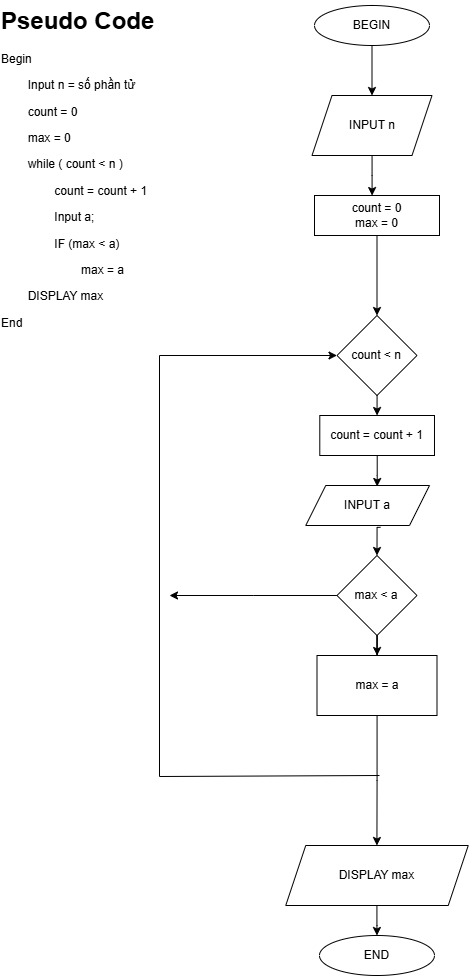

The diagram above was exported from draw.io. Its source (the exported page's mxGraphModel, read from the mxfile embedded in the PNG):
<mxGraphModel dx="1830" dy="919" grid="1" gridSize="10" guides="1" tooltips="1" connect="1" arrows="1" fold="1" page="1" pageScale="1" pageWidth="850" pageHeight="1100" math="0" shadow="0">
  <root>
    <mxCell id="0" />
    <mxCell id="1" parent="0" />
    <mxCell id="F4ty-Zw6vUy4Fcf96idx-2" value="&lt;h1 style=&quot;margin-top: 0px;&quot;&gt;Pseudo Code&lt;/h1&gt;&lt;p&gt;Begin&lt;/p&gt;&lt;p&gt;&lt;span style=&quot;white-space: pre;&quot;&gt;&lt;span style=&quot;white-space: pre;&quot;&gt;&#09;&lt;/span&gt;Input n = số phần tử&lt;/span&gt;&lt;/p&gt;&lt;p&gt;&lt;span style=&quot;white-space: pre;&quot;&gt;&#09;&lt;/span&gt;count = 0&lt;br&gt;&lt;/p&gt;&lt;p&gt;&lt;span style=&quot;white-space: pre;&quot;&gt;&#09;&lt;/span&gt;max = 0&lt;br&gt;&lt;/p&gt;&lt;p&gt;&lt;span style=&quot;white-space: pre;&quot;&gt;&#09;&lt;/span&gt;while ( count &amp;lt; n )&lt;br&gt;&lt;/p&gt;&lt;p&gt;&lt;span style=&quot;white-space: pre;&quot;&gt;&#09;&lt;/span&gt;&lt;span style=&quot;white-space: pre;&quot;&gt;&#09;&lt;/span&gt;count = count + 1&lt;br&gt;&lt;/p&gt;&lt;p&gt;&lt;span style=&quot;white-space: pre;&quot;&gt;&#09;&lt;/span&gt;&lt;span style=&quot;white-space: pre;&quot;&gt;&#09;&lt;/span&gt;Input a;&lt;br&gt;&lt;/p&gt;&lt;p&gt;&lt;span style=&quot;white-space: pre;&quot;&gt;&#09;&lt;/span&gt;&lt;span style=&quot;white-space: pre;&quot;&gt;&#09;&lt;/span&gt;IF (max &amp;lt; a)&lt;br&gt;&lt;/p&gt;&lt;p&gt;&lt;span style=&quot;white-space: pre;&quot;&gt;&#09;&lt;/span&gt;&lt;span style=&quot;white-space: pre;&quot;&gt;&#09;&lt;/span&gt;&lt;span style=&quot;white-space: pre;&quot;&gt;&#09;&lt;/span&gt;max = a&lt;/p&gt;&lt;p&gt;&lt;span style=&quot;white-space: pre;&quot;&gt;&#09;&lt;/span&gt;DISPLAY max&lt;br&gt;&lt;/p&gt;&lt;p&gt;&lt;span style=&quot;background-color: transparent; color: light-dark(rgb(0, 0, 0), rgb(255, 255, 255));&quot;&gt;End&lt;/span&gt;&lt;/p&gt;" style="text;html=1;whiteSpace=wrap;overflow=hidden;rounded=0;" parent="1" vertex="1">
      <mxGeometry x="110" y="25" width="240" height="325" as="geometry" />
    </mxCell>
    <mxCell id="F4ty-Zw6vUy4Fcf96idx-5" value="" style="edgeStyle=orthogonalEdgeStyle;rounded=0;orthogonalLoop=1;jettySize=auto;html=1;" parent="1" source="F4ty-Zw6vUy4Fcf96idx-3" target="F4ty-Zw6vUy4Fcf96idx-4" edge="1">
      <mxGeometry relative="1" as="geometry" />
    </mxCell>
    <mxCell id="F4ty-Zw6vUy4Fcf96idx-3" value="BEGIN" style="ellipse;whiteSpace=wrap;html=1;" parent="1" vertex="1">
      <mxGeometry x="425" y="30" width="115" height="40" as="geometry" />
    </mxCell>
    <mxCell id="F4ty-Zw6vUy4Fcf96idx-14" value="" style="edgeStyle=orthogonalEdgeStyle;rounded=0;orthogonalLoop=1;jettySize=auto;html=1;" parent="1" source="F4ty-Zw6vUy4Fcf96idx-4" edge="1">
      <mxGeometry relative="1" as="geometry">
        <mxPoint x="482.5999999999999" y="220.05106382978715" as="targetPoint" />
      </mxGeometry>
    </mxCell>
    <mxCell id="F4ty-Zw6vUy4Fcf96idx-4" value="INPUT n" style="shape=parallelogram;perimeter=parallelogramPerimeter;whiteSpace=wrap;html=1;fixedSize=1;" parent="1" vertex="1">
      <mxGeometry x="422.5" y="120" width="120" height="60" as="geometry" />
    </mxCell>
    <mxCell id="F4ty-Zw6vUy4Fcf96idx-10" value="END" style="ellipse;whiteSpace=wrap;html=1;" parent="1" vertex="1">
      <mxGeometry x="429.98" y="960" width="115" height="40" as="geometry" />
    </mxCell>
    <mxCell id="F4ty-Zw6vUy4Fcf96idx-41" value="" style="edgeStyle=orthogonalEdgeStyle;rounded=0;orthogonalLoop=1;jettySize=auto;html=1;" parent="1" source="F4ty-Zw6vUy4Fcf96idx-38" target="F4ty-Zw6vUy4Fcf96idx-39" edge="1">
      <mxGeometry relative="1" as="geometry" />
    </mxCell>
    <mxCell id="F4ty-Zw6vUy4Fcf96idx-38" value="count = 0&lt;div&gt;max = 0&lt;/div&gt;" style="rounded=0;whiteSpace=wrap;html=1;" parent="1" vertex="1">
      <mxGeometry x="425" y="220" width="125" height="40" as="geometry" />
    </mxCell>
    <mxCell id="F4ty-Zw6vUy4Fcf96idx-54" value="" style="edgeStyle=orthogonalEdgeStyle;rounded=0;orthogonalLoop=1;jettySize=auto;html=1;" parent="1" source="F4ty-Zw6vUy4Fcf96idx-39" target="F4ty-Zw6vUy4Fcf96idx-52" edge="1">
      <mxGeometry relative="1" as="geometry" />
    </mxCell>
    <mxCell id="F4ty-Zw6vUy4Fcf96idx-39" value="count &amp;lt; n" style="rhombus;whiteSpace=wrap;html=1;" parent="1" vertex="1">
      <mxGeometry x="447.49" y="340" width="80" height="80" as="geometry" />
    </mxCell>
    <mxCell id="F4ty-Zw6vUy4Fcf96idx-60" style="edgeStyle=orthogonalEdgeStyle;rounded=0;orthogonalLoop=1;jettySize=auto;html=1;entryX=0.5;entryY=0;entryDx=0;entryDy=0;exitX=0.604;exitY=1.045;exitDx=0;exitDy=0;exitPerimeter=0;" parent="1" source="F4ty-Zw6vUy4Fcf96idx-40" target="F4ty-Zw6vUy4Fcf96idx-43" edge="1">
      <mxGeometry relative="1" as="geometry" />
    </mxCell>
    <mxCell id="F4ty-Zw6vUy4Fcf96idx-40" value="INPUT a" style="shape=parallelogram;perimeter=parallelogramPerimeter;whiteSpace=wrap;html=1;fixedSize=1;" parent="1" vertex="1">
      <mxGeometry x="416.25" y="510" width="123.75" height="40" as="geometry" />
    </mxCell>
    <mxCell id="F4ty-Zw6vUy4Fcf96idx-48" value="" style="edgeStyle=orthogonalEdgeStyle;rounded=0;orthogonalLoop=1;jettySize=auto;html=1;" parent="1" source="F4ty-Zw6vUy4Fcf96idx-43" target="F4ty-Zw6vUy4Fcf96idx-45" edge="1">
      <mxGeometry relative="1" as="geometry" />
    </mxCell>
    <mxCell id="F4ty-Zw6vUy4Fcf96idx-62" style="edgeStyle=orthogonalEdgeStyle;rounded=0;orthogonalLoop=1;jettySize=auto;html=1;" parent="1" source="F4ty-Zw6vUy4Fcf96idx-43" edge="1">
      <mxGeometry relative="1" as="geometry">
        <mxPoint x="280" y="620" as="targetPoint" />
      </mxGeometry>
    </mxCell>
    <mxCell id="F4ty-Zw6vUy4Fcf96idx-43" value="max &amp;lt; a" style="rhombus;whiteSpace=wrap;html=1;" parent="1" vertex="1">
      <mxGeometry x="447.49000000000007" y="580" width="80" height="80" as="geometry" />
    </mxCell>
    <mxCell id="F4ty-Zw6vUy4Fcf96idx-49" value="" style="edgeStyle=orthogonalEdgeStyle;rounded=0;orthogonalLoop=1;jettySize=auto;html=1;" parent="1" source="F4ty-Zw6vUy4Fcf96idx-45" target="F4ty-Zw6vUy4Fcf96idx-47" edge="1">
      <mxGeometry relative="1" as="geometry" />
    </mxCell>
    <mxCell id="F4ty-Zw6vUy4Fcf96idx-61" style="edgeStyle=orthogonalEdgeStyle;rounded=0;orthogonalLoop=1;jettySize=auto;html=1;entryX=0;entryY=0.5;entryDx=0;entryDy=0;" parent="1" target="F4ty-Zw6vUy4Fcf96idx-39" edge="1">
      <mxGeometry relative="1" as="geometry">
        <mxPoint x="480" y="290" as="targetPoint" />
        <mxPoint x="490" y="800" as="sourcePoint" />
        <Array as="points">
          <mxPoint x="490" y="801" />
          <mxPoint x="270" y="801" />
          <mxPoint x="270" y="380" />
        </Array>
      </mxGeometry>
    </mxCell>
    <mxCell id="F4ty-Zw6vUy4Fcf96idx-45" value="max = a" style="rounded=0;whiteSpace=wrap;html=1;" parent="1" vertex="1">
      <mxGeometry x="427.5" y="680" width="120" height="60" as="geometry" />
    </mxCell>
    <mxCell id="F4ty-Zw6vUy4Fcf96idx-50" value="" style="edgeStyle=orthogonalEdgeStyle;rounded=0;orthogonalLoop=1;jettySize=auto;html=1;" parent="1" source="F4ty-Zw6vUy4Fcf96idx-47" target="F4ty-Zw6vUy4Fcf96idx-10" edge="1">
      <mxGeometry relative="1" as="geometry" />
    </mxCell>
    <mxCell id="F4ty-Zw6vUy4Fcf96idx-47" value="DISPLAY max" style="shape=parallelogram;perimeter=parallelogramPerimeter;whiteSpace=wrap;html=1;fixedSize=1;" parent="1" vertex="1">
      <mxGeometry x="396.24" y="870" width="182.5" height="60" as="geometry" />
    </mxCell>
    <mxCell id="F4ty-Zw6vUy4Fcf96idx-52" value="count = count + 1" style="rounded=0;whiteSpace=wrap;html=1;" parent="1" vertex="1">
      <mxGeometry x="430.29" y="440" width="114.7" height="40" as="geometry" />
    </mxCell>
    <mxCell id="F4ty-Zw6vUy4Fcf96idx-58" style="edgeStyle=orthogonalEdgeStyle;rounded=0;orthogonalLoop=1;jettySize=auto;html=1;entryX=0.577;entryY=0.025;entryDx=0;entryDy=0;entryPerimeter=0;" parent="1" source="F4ty-Zw6vUy4Fcf96idx-52" target="F4ty-Zw6vUy4Fcf96idx-40" edge="1">
      <mxGeometry relative="1" as="geometry" />
    </mxCell>
  </root>
</mxGraphModel>